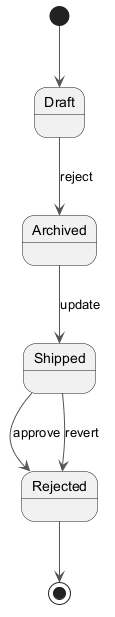

The diagram above was rendered by PlantUML. Its source (embedded in the PNG):
@startuml
skinparam backgroundColor #FFFFFF
skinparam classBackgroundColor #E8F4FA
skinparam classBorderColor #2C7DA0
skinparam ArrowColor #555555
[*] --> Draft
Draft --> Archived : reject
Archived --> Shipped : update
Shipped --> Rejected : approve
Shipped --> Rejected : revert
Rejected --> [*]
@enduml